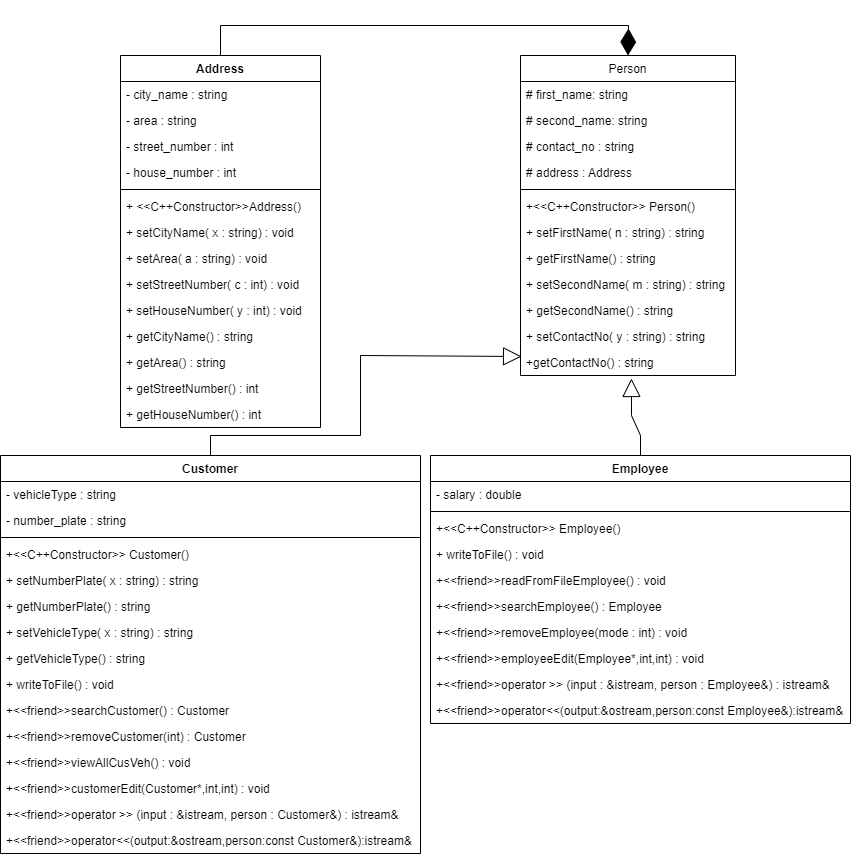

The diagram above was exported from draw.io. Its source (the exported page's mxGraphModel, read from the mxfile embedded in the PNG):
<mxGraphModel dx="1120" dy="1556" grid="1" gridSize="10" guides="1" tooltips="1" connect="1" arrows="1" fold="1" page="1" pageScale="1" pageWidth="850" pageHeight="1100" math="0" shadow="0">
  <root>
    <mxCell id="0" />
    <mxCell id="1" parent="0" />
    <mxCell id="Lxy4fgmRPExz8HJ3d__N-5" value="Person" style="swimlane;fontStyle=0;childLayout=stackLayout;horizontal=1;startSize=26;fillColor=none;horizontalStack=0;resizeParent=1;resizeParentMax=0;resizeLast=0;collapsible=1;marginBottom=0;" parent="1" vertex="1">
      <mxGeometry x="520" y="40" width="215" height="320" as="geometry" />
    </mxCell>
    <mxCell id="Lxy4fgmRPExz8HJ3d__N-6" value="# first_name: string" style="text;strokeColor=none;fillColor=none;align=left;verticalAlign=top;spacingLeft=4;spacingRight=4;overflow=hidden;rotatable=0;points=[[0,0.5],[1,0.5]];portConstraint=eastwest;" parent="Lxy4fgmRPExz8HJ3d__N-5" vertex="1">
      <mxGeometry y="26" width="215" height="26" as="geometry" />
    </mxCell>
    <mxCell id="Lxy4fgmRPExz8HJ3d__N-7" value="# second_name: string" style="text;strokeColor=none;fillColor=none;align=left;verticalAlign=top;spacingLeft=4;spacingRight=4;overflow=hidden;rotatable=0;points=[[0,0.5],[1,0.5]];portConstraint=eastwest;" parent="Lxy4fgmRPExz8HJ3d__N-5" vertex="1">
      <mxGeometry y="52" width="215" height="26" as="geometry" />
    </mxCell>
    <mxCell id="Lxy4fgmRPExz8HJ3d__N-8" value="# contact_no : string" style="text;strokeColor=none;fillColor=none;align=left;verticalAlign=top;spacingLeft=4;spacingRight=4;overflow=hidden;rotatable=0;points=[[0,0.5],[1,0.5]];portConstraint=eastwest;" parent="Lxy4fgmRPExz8HJ3d__N-5" vertex="1">
      <mxGeometry y="78" width="215" height="26" as="geometry" />
    </mxCell>
    <mxCell id="Lxy4fgmRPExz8HJ3d__N-9" value="# address : Address" style="text;strokeColor=none;fillColor=none;align=left;verticalAlign=top;spacingLeft=4;spacingRight=4;overflow=hidden;rotatable=0;points=[[0,0.5],[1,0.5]];portConstraint=eastwest;" parent="Lxy4fgmRPExz8HJ3d__N-5" vertex="1">
      <mxGeometry y="104" width="215" height="26" as="geometry" />
    </mxCell>
    <mxCell id="dQnHLFGkTID_D_1RUkAY-10" value="" style="line;strokeWidth=1;fillColor=none;align=left;verticalAlign=middle;spacingTop=-1;spacingLeft=3;spacingRight=3;rotatable=0;labelPosition=right;points=[];portConstraint=eastwest;strokeColor=inherit;" parent="Lxy4fgmRPExz8HJ3d__N-5" vertex="1">
      <mxGeometry y="130" width="215" height="8" as="geometry" />
    </mxCell>
    <mxCell id="dQnHLFGkTID_D_1RUkAY-11" value="+&lt;&lt;C++Constructor&gt;&gt; Person()" style="text;strokeColor=none;fillColor=none;align=left;verticalAlign=top;spacingLeft=4;spacingRight=4;overflow=hidden;rotatable=0;points=[[0,0.5],[1,0.5]];portConstraint=eastwest;" parent="Lxy4fgmRPExz8HJ3d__N-5" vertex="1">
      <mxGeometry y="138" width="215" height="26" as="geometry" />
    </mxCell>
    <mxCell id="dQnHLFGkTID_D_1RUkAY-14" value="+ setFirstName( n : string) : string" style="text;strokeColor=none;fillColor=none;align=left;verticalAlign=top;spacingLeft=4;spacingRight=4;overflow=hidden;rotatable=0;points=[[0,0.5],[1,0.5]];portConstraint=eastwest;" parent="Lxy4fgmRPExz8HJ3d__N-5" vertex="1">
      <mxGeometry y="164" width="215" height="26" as="geometry" />
    </mxCell>
    <mxCell id="dQnHLFGkTID_D_1RUkAY-12" value="+ getFirstName() : string" style="text;strokeColor=none;fillColor=none;align=left;verticalAlign=top;spacingLeft=4;spacingRight=4;overflow=hidden;rotatable=0;points=[[0,0.5],[1,0.5]];portConstraint=eastwest;" parent="Lxy4fgmRPExz8HJ3d__N-5" vertex="1">
      <mxGeometry y="190" width="215" height="26" as="geometry" />
    </mxCell>
    <mxCell id="dQnHLFGkTID_D_1RUkAY-13" value="+ setSecondName( m : string) : string" style="text;strokeColor=none;fillColor=none;align=left;verticalAlign=top;spacingLeft=4;spacingRight=4;overflow=hidden;rotatable=0;points=[[0,0.5],[1,0.5]];portConstraint=eastwest;" parent="Lxy4fgmRPExz8HJ3d__N-5" vertex="1">
      <mxGeometry y="216" width="215" height="26" as="geometry" />
    </mxCell>
    <mxCell id="dQnHLFGkTID_D_1RUkAY-15" value="+ getSecondName() : string" style="text;strokeColor=none;fillColor=none;align=left;verticalAlign=top;spacingLeft=4;spacingRight=4;overflow=hidden;rotatable=0;points=[[0,0.5],[1,0.5]];portConstraint=eastwest;" parent="Lxy4fgmRPExz8HJ3d__N-5" vertex="1">
      <mxGeometry y="242" width="215" height="26" as="geometry" />
    </mxCell>
    <mxCell id="dQnHLFGkTID_D_1RUkAY-16" value="+ setContactNo( y : string) : string" style="text;strokeColor=none;fillColor=none;align=left;verticalAlign=top;spacingLeft=4;spacingRight=4;overflow=hidden;rotatable=0;points=[[0,0.5],[1,0.5]];portConstraint=eastwest;" parent="Lxy4fgmRPExz8HJ3d__N-5" vertex="1">
      <mxGeometry y="268" width="215" height="26" as="geometry" />
    </mxCell>
    <mxCell id="dQnHLFGkTID_D_1RUkAY-17" value="+getContactNo() : string" style="text;strokeColor=none;fillColor=none;align=left;verticalAlign=top;spacingLeft=4;spacingRight=4;overflow=hidden;rotatable=0;points=[[0,0.5],[1,0.5]];portConstraint=eastwest;" parent="Lxy4fgmRPExz8HJ3d__N-5" vertex="1">
      <mxGeometry y="294" width="215" height="26" as="geometry" />
    </mxCell>
    <mxCell id="Lxy4fgmRPExz8HJ3d__N-10" value="Customer" style="swimlane;fontStyle=1;align=center;verticalAlign=top;childLayout=stackLayout;horizontal=1;startSize=26;horizontalStack=0;resizeParent=1;resizeParentMax=0;resizeLast=0;collapsible=1;marginBottom=0;" parent="1" vertex="1">
      <mxGeometry y="440" width="420" height="398" as="geometry" />
    </mxCell>
    <mxCell id="Lxy4fgmRPExz8HJ3d__N-11" value="- vehicleType : string" style="text;strokeColor=none;fillColor=none;align=left;verticalAlign=top;spacingLeft=4;spacingRight=4;overflow=hidden;rotatable=0;points=[[0,0.5],[1,0.5]];portConstraint=eastwest;" parent="Lxy4fgmRPExz8HJ3d__N-10" vertex="1">
      <mxGeometry y="26" width="420" height="26" as="geometry" />
    </mxCell>
    <mxCell id="dQnHLFGkTID_D_1RUkAY-19" value="- number_plate : string" style="text;strokeColor=none;fillColor=none;align=left;verticalAlign=top;spacingLeft=4;spacingRight=4;overflow=hidden;rotatable=0;points=[[0,0.5],[1,0.5]];portConstraint=eastwest;" parent="Lxy4fgmRPExz8HJ3d__N-10" vertex="1">
      <mxGeometry y="52" width="420" height="26" as="geometry" />
    </mxCell>
    <mxCell id="Lxy4fgmRPExz8HJ3d__N-12" value="" style="line;strokeWidth=1;fillColor=none;align=left;verticalAlign=middle;spacingTop=-1;spacingLeft=3;spacingRight=3;rotatable=0;labelPosition=right;points=[];portConstraint=eastwest;strokeColor=inherit;" parent="Lxy4fgmRPExz8HJ3d__N-10" vertex="1">
      <mxGeometry y="78" width="420" height="8" as="geometry" />
    </mxCell>
    <mxCell id="Lxy4fgmRPExz8HJ3d__N-13" value="+&lt;&lt;C++Constructor&gt;&gt; Customer()" style="text;strokeColor=none;fillColor=none;align=left;verticalAlign=top;spacingLeft=4;spacingRight=4;overflow=hidden;rotatable=0;points=[[0,0.5],[1,0.5]];portConstraint=eastwest;" parent="Lxy4fgmRPExz8HJ3d__N-10" vertex="1">
      <mxGeometry y="86" width="420" height="26" as="geometry" />
    </mxCell>
    <mxCell id="dQnHLFGkTID_D_1RUkAY-20" value="+ setNumberPlate( x : string) : string" style="text;strokeColor=none;fillColor=none;align=left;verticalAlign=top;spacingLeft=4;spacingRight=4;overflow=hidden;rotatable=0;points=[[0,0.5],[1,0.5]];portConstraint=eastwest;" parent="Lxy4fgmRPExz8HJ3d__N-10" vertex="1">
      <mxGeometry y="112" width="420" height="26" as="geometry" />
    </mxCell>
    <mxCell id="dQnHLFGkTID_D_1RUkAY-21" value="+ getNumberPlate() : string" style="text;strokeColor=none;fillColor=none;align=left;verticalAlign=top;spacingLeft=4;spacingRight=4;overflow=hidden;rotatable=0;points=[[0,0.5],[1,0.5]];portConstraint=eastwest;" parent="Lxy4fgmRPExz8HJ3d__N-10" vertex="1">
      <mxGeometry y="138" width="420" height="26" as="geometry" />
    </mxCell>
    <mxCell id="dQnHLFGkTID_D_1RUkAY-22" value="+ setVehicleType( x : string) : string" style="text;strokeColor=none;fillColor=none;align=left;verticalAlign=top;spacingLeft=4;spacingRight=4;overflow=hidden;rotatable=0;points=[[0,0.5],[1,0.5]];portConstraint=eastwest;" parent="Lxy4fgmRPExz8HJ3d__N-10" vertex="1">
      <mxGeometry y="164" width="420" height="26" as="geometry" />
    </mxCell>
    <mxCell id="dQnHLFGkTID_D_1RUkAY-23" value="+ getVehicleType() : string" style="text;strokeColor=none;fillColor=none;align=left;verticalAlign=top;spacingLeft=4;spacingRight=4;overflow=hidden;rotatable=0;points=[[0,0.5],[1,0.5]];portConstraint=eastwest;" parent="Lxy4fgmRPExz8HJ3d__N-10" vertex="1">
      <mxGeometry y="190" width="420" height="26" as="geometry" />
    </mxCell>
    <mxCell id="dQnHLFGkTID_D_1RUkAY-24" value="+ writeToFile() : void" style="text;strokeColor=none;fillColor=none;align=left;verticalAlign=top;spacingLeft=4;spacingRight=4;overflow=hidden;rotatable=0;points=[[0,0.5],[1,0.5]];portConstraint=eastwest;" parent="Lxy4fgmRPExz8HJ3d__N-10" vertex="1">
      <mxGeometry y="216" width="420" height="26" as="geometry" />
    </mxCell>
    <mxCell id="dQnHLFGkTID_D_1RUkAY-25" value="+&lt;&lt;friend&gt;&gt;searchCustomer() : Customer" style="text;strokeColor=none;fillColor=none;align=left;verticalAlign=top;spacingLeft=4;spacingRight=4;overflow=hidden;rotatable=0;points=[[0,0.5],[1,0.5]];portConstraint=eastwest;" parent="Lxy4fgmRPExz8HJ3d__N-10" vertex="1">
      <mxGeometry y="242" width="420" height="26" as="geometry" />
    </mxCell>
    <mxCell id="dQnHLFGkTID_D_1RUkAY-26" value="+&lt;&lt;friend&gt;&gt;removeCustomer(int) : Customer" style="text;strokeColor=none;fillColor=none;align=left;verticalAlign=top;spacingLeft=4;spacingRight=4;overflow=hidden;rotatable=0;points=[[0,0.5],[1,0.5]];portConstraint=eastwest;" parent="Lxy4fgmRPExz8HJ3d__N-10" vertex="1">
      <mxGeometry y="268" width="420" height="26" as="geometry" />
    </mxCell>
    <mxCell id="dQnHLFGkTID_D_1RUkAY-27" value="+&lt;&lt;friend&gt;&gt;viewAllCusVeh() : void" style="text;strokeColor=none;fillColor=none;align=left;verticalAlign=top;spacingLeft=4;spacingRight=4;overflow=hidden;rotatable=0;points=[[0,0.5],[1,0.5]];portConstraint=eastwest;" parent="Lxy4fgmRPExz8HJ3d__N-10" vertex="1">
      <mxGeometry y="294" width="420" height="26" as="geometry" />
    </mxCell>
    <mxCell id="dQnHLFGkTID_D_1RUkAY-29" value="+&lt;&lt;friend&gt;&gt;customerEdit(Customer*,int,int) : void" style="text;strokeColor=none;fillColor=none;align=left;verticalAlign=top;spacingLeft=4;spacingRight=4;overflow=hidden;rotatable=0;points=[[0,0.5],[1,0.5]];portConstraint=eastwest;" parent="Lxy4fgmRPExz8HJ3d__N-10" vertex="1">
      <mxGeometry y="320" width="420" height="26" as="geometry" />
    </mxCell>
    <mxCell id="dQnHLFGkTID_D_1RUkAY-30" value="+&lt;&lt;friend&gt;&gt;operator &gt;&gt; (input : &amp;istream, person : Customer&amp;) : istream&amp;" style="text;strokeColor=none;fillColor=none;align=left;verticalAlign=top;spacingLeft=4;spacingRight=4;overflow=hidden;rotatable=0;points=[[0,0.5],[1,0.5]];portConstraint=eastwest;" parent="Lxy4fgmRPExz8HJ3d__N-10" vertex="1">
      <mxGeometry y="346" width="420" height="26" as="geometry" />
    </mxCell>
    <mxCell id="dQnHLFGkTID_D_1RUkAY-31" value="+&lt;&lt;friend&gt;&gt;operator&lt;&lt;(output:&amp;ostream,person:const Customer&amp;):istream&amp;" style="text;strokeColor=none;fillColor=none;align=left;verticalAlign=top;spacingLeft=4;spacingRight=4;overflow=hidden;rotatable=0;points=[[0,0.5],[1,0.5]];portConstraint=eastwest;" parent="Lxy4fgmRPExz8HJ3d__N-10" vertex="1">
      <mxGeometry y="372" width="420" height="26" as="geometry" />
    </mxCell>
    <mxCell id="Lxy4fgmRPExz8HJ3d__N-18" value="Address" style="swimlane;fontStyle=1;align=center;verticalAlign=top;childLayout=stackLayout;horizontal=1;startSize=26;horizontalStack=0;resizeParent=1;resizeParentMax=0;resizeLast=0;collapsible=1;marginBottom=0;" parent="1" vertex="1">
      <mxGeometry x="120" y="40" width="200" height="372" as="geometry" />
    </mxCell>
    <mxCell id="Lxy4fgmRPExz8HJ3d__N-19" value="- city_name : string" style="text;strokeColor=none;fillColor=none;align=left;verticalAlign=top;spacingLeft=4;spacingRight=4;overflow=hidden;rotatable=0;points=[[0,0.5],[1,0.5]];portConstraint=eastwest;" parent="Lxy4fgmRPExz8HJ3d__N-18" vertex="1">
      <mxGeometry y="26" width="200" height="26" as="geometry" />
    </mxCell>
    <mxCell id="Lxy4fgmRPExz8HJ3d__N-23" value="- area : string" style="text;strokeColor=none;fillColor=none;align=left;verticalAlign=top;spacingLeft=4;spacingRight=4;overflow=hidden;rotatable=0;points=[[0,0.5],[1,0.5]];portConstraint=eastwest;" parent="Lxy4fgmRPExz8HJ3d__N-18" vertex="1">
      <mxGeometry y="52" width="200" height="26" as="geometry" />
    </mxCell>
    <mxCell id="Lxy4fgmRPExz8HJ3d__N-24" value="- street_number : int&#10;" style="text;strokeColor=none;fillColor=none;align=left;verticalAlign=top;spacingLeft=4;spacingRight=4;overflow=hidden;rotatable=0;points=[[0,0.5],[1,0.5]];portConstraint=eastwest;" parent="Lxy4fgmRPExz8HJ3d__N-18" vertex="1">
      <mxGeometry y="78" width="200" height="26" as="geometry" />
    </mxCell>
    <mxCell id="Lxy4fgmRPExz8HJ3d__N-25" value="- house_number : int&#10;" style="text;strokeColor=none;fillColor=none;align=left;verticalAlign=top;spacingLeft=4;spacingRight=4;overflow=hidden;rotatable=0;points=[[0,0.5],[1,0.5]];portConstraint=eastwest;" parent="Lxy4fgmRPExz8HJ3d__N-18" vertex="1">
      <mxGeometry y="104" width="200" height="26" as="geometry" />
    </mxCell>
    <mxCell id="Lxy4fgmRPExz8HJ3d__N-20" value="" style="line;strokeWidth=1;fillColor=none;align=left;verticalAlign=middle;spacingTop=-1;spacingLeft=3;spacingRight=3;rotatable=0;labelPosition=right;points=[];portConstraint=eastwest;strokeColor=inherit;" parent="Lxy4fgmRPExz8HJ3d__N-18" vertex="1">
      <mxGeometry y="130" width="200" height="8" as="geometry" />
    </mxCell>
    <mxCell id="Lxy4fgmRPExz8HJ3d__N-21" value="+ &lt;&lt;C++Constructor&gt;&gt;Address()" style="text;strokeColor=none;fillColor=none;align=left;verticalAlign=top;spacingLeft=4;spacingRight=4;overflow=hidden;rotatable=0;points=[[0,0.5],[1,0.5]];portConstraint=eastwest;" parent="Lxy4fgmRPExz8HJ3d__N-18" vertex="1">
      <mxGeometry y="138" width="200" height="26" as="geometry" />
    </mxCell>
    <mxCell id="dQnHLFGkTID_D_1RUkAY-2" value="+ setCityName( x : string) : void" style="text;strokeColor=none;fillColor=none;align=left;verticalAlign=top;spacingLeft=4;spacingRight=4;overflow=hidden;rotatable=0;points=[[0,0.5],[1,0.5]];portConstraint=eastwest;" parent="Lxy4fgmRPExz8HJ3d__N-18" vertex="1">
      <mxGeometry y="164" width="200" height="26" as="geometry" />
    </mxCell>
    <mxCell id="dQnHLFGkTID_D_1RUkAY-3" value="+ setArea( a : string) : void" style="text;strokeColor=none;fillColor=none;align=left;verticalAlign=top;spacingLeft=4;spacingRight=4;overflow=hidden;rotatable=0;points=[[0,0.5],[1,0.5]];portConstraint=eastwest;" parent="Lxy4fgmRPExz8HJ3d__N-18" vertex="1">
      <mxGeometry y="190" width="200" height="26" as="geometry" />
    </mxCell>
    <mxCell id="dQnHLFGkTID_D_1RUkAY-4" value="+ setStreetNumber( c : int) : void" style="text;strokeColor=none;fillColor=none;align=left;verticalAlign=top;spacingLeft=4;spacingRight=4;overflow=hidden;rotatable=0;points=[[0,0.5],[1,0.5]];portConstraint=eastwest;" parent="Lxy4fgmRPExz8HJ3d__N-18" vertex="1">
      <mxGeometry y="216" width="200" height="26" as="geometry" />
    </mxCell>
    <mxCell id="dQnHLFGkTID_D_1RUkAY-5" value="+ setHouseNumber( y : int) : void" style="text;strokeColor=none;fillColor=none;align=left;verticalAlign=top;spacingLeft=4;spacingRight=4;overflow=hidden;rotatable=0;points=[[0,0.5],[1,0.5]];portConstraint=eastwest;" parent="Lxy4fgmRPExz8HJ3d__N-18" vertex="1">
      <mxGeometry y="242" width="200" height="26" as="geometry" />
    </mxCell>
    <mxCell id="dQnHLFGkTID_D_1RUkAY-6" value="+ getCityName() : string" style="text;strokeColor=none;fillColor=none;align=left;verticalAlign=top;spacingLeft=4;spacingRight=4;overflow=hidden;rotatable=0;points=[[0,0.5],[1,0.5]];portConstraint=eastwest;" parent="Lxy4fgmRPExz8HJ3d__N-18" vertex="1">
      <mxGeometry y="268" width="200" height="26" as="geometry" />
    </mxCell>
    <mxCell id="dQnHLFGkTID_D_1RUkAY-7" value="+ getArea() : string" style="text;strokeColor=none;fillColor=none;align=left;verticalAlign=top;spacingLeft=4;spacingRight=4;overflow=hidden;rotatable=0;points=[[0,0.5],[1,0.5]];portConstraint=eastwest;" parent="Lxy4fgmRPExz8HJ3d__N-18" vertex="1">
      <mxGeometry y="294" width="200" height="26" as="geometry" />
    </mxCell>
    <mxCell id="dQnHLFGkTID_D_1RUkAY-8" value="+ getStreetNumber() : int" style="text;strokeColor=none;fillColor=none;align=left;verticalAlign=top;spacingLeft=4;spacingRight=4;overflow=hidden;rotatable=0;points=[[0,0.5],[1,0.5]];portConstraint=eastwest;" parent="Lxy4fgmRPExz8HJ3d__N-18" vertex="1">
      <mxGeometry y="320" width="200" height="26" as="geometry" />
    </mxCell>
    <mxCell id="dQnHLFGkTID_D_1RUkAY-9" value="+ getHouseNumber() : int" style="text;strokeColor=none;fillColor=none;align=left;verticalAlign=top;spacingLeft=4;spacingRight=4;overflow=hidden;rotatable=0;points=[[0,0.5],[1,0.5]];portConstraint=eastwest;" parent="Lxy4fgmRPExz8HJ3d__N-18" vertex="1">
      <mxGeometry y="346" width="200" height="26" as="geometry" />
    </mxCell>
    <mxCell id="dQnHLFGkTID_D_1RUkAY-18" value="" style="endArrow=diamondThin;endFill=1;endSize=24;html=1;rounded=0;exitX=0.5;exitY=0;exitDx=0;exitDy=0;entryX=0.5;entryY=0;entryDx=0;entryDy=0;" parent="1" source="Lxy4fgmRPExz8HJ3d__N-18" target="Lxy4fgmRPExz8HJ3d__N-5" edge="1">
      <mxGeometry width="160" relative="1" as="geometry">
        <mxPoint x="290" y="420" as="sourcePoint" />
        <mxPoint x="450" y="420" as="targetPoint" />
        <Array as="points">
          <mxPoint x="220" y="10" />
          <mxPoint x="628" y="10" />
        </Array>
      </mxGeometry>
    </mxCell>
    <mxCell id="dQnHLFGkTID_D_1RUkAY-32" value="Employee" style="swimlane;fontStyle=1;align=center;verticalAlign=top;childLayout=stackLayout;horizontal=1;startSize=26;horizontalStack=0;resizeParent=1;resizeParentMax=0;resizeLast=0;collapsible=1;marginBottom=0;" parent="1" vertex="1">
      <mxGeometry x="430" y="440" width="420" height="268" as="geometry" />
    </mxCell>
    <mxCell id="dQnHLFGkTID_D_1RUkAY-33" value="- salary : double" style="text;strokeColor=none;fillColor=none;align=left;verticalAlign=top;spacingLeft=4;spacingRight=4;overflow=hidden;rotatable=0;points=[[0,0.5],[1,0.5]];portConstraint=eastwest;" parent="dQnHLFGkTID_D_1RUkAY-32" vertex="1">
      <mxGeometry y="26" width="420" height="26" as="geometry" />
    </mxCell>
    <mxCell id="dQnHLFGkTID_D_1RUkAY-34" value="" style="line;strokeWidth=1;fillColor=none;align=left;verticalAlign=middle;spacingTop=-1;spacingLeft=3;spacingRight=3;rotatable=0;labelPosition=right;points=[];portConstraint=eastwest;strokeColor=inherit;" parent="dQnHLFGkTID_D_1RUkAY-32" vertex="1">
      <mxGeometry y="52" width="420" height="8" as="geometry" />
    </mxCell>
    <mxCell id="dQnHLFGkTID_D_1RUkAY-35" value="+&lt;&lt;C++Constructor&gt;&gt; Employee()" style="text;strokeColor=none;fillColor=none;align=left;verticalAlign=top;spacingLeft=4;spacingRight=4;overflow=hidden;rotatable=0;points=[[0,0.5],[1,0.5]];portConstraint=eastwest;" parent="dQnHLFGkTID_D_1RUkAY-32" vertex="1">
      <mxGeometry y="60" width="420" height="26" as="geometry" />
    </mxCell>
    <mxCell id="dQnHLFGkTID_D_1RUkAY-36" value="+ writeToFile() : void" style="text;strokeColor=none;fillColor=none;align=left;verticalAlign=top;spacingLeft=4;spacingRight=4;overflow=hidden;rotatable=0;points=[[0,0.5],[1,0.5]];portConstraint=eastwest;" parent="dQnHLFGkTID_D_1RUkAY-32" vertex="1">
      <mxGeometry y="86" width="420" height="26" as="geometry" />
    </mxCell>
    <mxCell id="dQnHLFGkTID_D_1RUkAY-37" value="+&lt;&lt;friend&gt;&gt;readFromFileEmployee() : void" style="text;strokeColor=none;fillColor=none;align=left;verticalAlign=top;spacingLeft=4;spacingRight=4;overflow=hidden;rotatable=0;points=[[0,0.5],[1,0.5]];portConstraint=eastwest;" parent="dQnHLFGkTID_D_1RUkAY-32" vertex="1">
      <mxGeometry y="112" width="420" height="26" as="geometry" />
    </mxCell>
    <mxCell id="dQnHLFGkTID_D_1RUkAY-38" value="+&lt;&lt;friend&gt;&gt;searchEmployee() : Employee" style="text;strokeColor=none;fillColor=none;align=left;verticalAlign=top;spacingLeft=4;spacingRight=4;overflow=hidden;rotatable=0;points=[[0,0.5],[1,0.5]];portConstraint=eastwest;" parent="dQnHLFGkTID_D_1RUkAY-32" vertex="1">
      <mxGeometry y="138" width="420" height="26" as="geometry" />
    </mxCell>
    <mxCell id="dQnHLFGkTID_D_1RUkAY-39" value="+&lt;&lt;friend&gt;&gt;removeEmployee(mode : int) : void" style="text;strokeColor=none;fillColor=none;align=left;verticalAlign=top;spacingLeft=4;spacingRight=4;overflow=hidden;rotatable=0;points=[[0,0.5],[1,0.5]];portConstraint=eastwest;" parent="dQnHLFGkTID_D_1RUkAY-32" vertex="1">
      <mxGeometry y="164" width="420" height="26" as="geometry" />
    </mxCell>
    <mxCell id="dQnHLFGkTID_D_1RUkAY-40" value="+&lt;&lt;friend&gt;&gt;employeeEdit(Employee*,int,int) : void" style="text;strokeColor=none;fillColor=none;align=left;verticalAlign=top;spacingLeft=4;spacingRight=4;overflow=hidden;rotatable=0;points=[[0,0.5],[1,0.5]];portConstraint=eastwest;" parent="dQnHLFGkTID_D_1RUkAY-32" vertex="1">
      <mxGeometry y="190" width="420" height="26" as="geometry" />
    </mxCell>
    <mxCell id="dQnHLFGkTID_D_1RUkAY-41" value="+&lt;&lt;friend&gt;&gt;operator &gt;&gt; (input : &amp;istream, person : Employee&amp;) : istream&amp;" style="text;strokeColor=none;fillColor=none;align=left;verticalAlign=top;spacingLeft=4;spacingRight=4;overflow=hidden;rotatable=0;points=[[0,0.5],[1,0.5]];portConstraint=eastwest;" parent="dQnHLFGkTID_D_1RUkAY-32" vertex="1">
      <mxGeometry y="216" width="420" height="26" as="geometry" />
    </mxCell>
    <mxCell id="dQnHLFGkTID_D_1RUkAY-42" value="+&lt;&lt;friend&gt;&gt;operator&lt;&lt;(output:&amp;ostream,person:const Employee&amp;):istream&amp;" style="text;strokeColor=none;fillColor=none;align=left;verticalAlign=top;spacingLeft=4;spacingRight=4;overflow=hidden;rotatable=0;points=[[0,0.5],[1,0.5]];portConstraint=eastwest;" parent="dQnHLFGkTID_D_1RUkAY-32" vertex="1">
      <mxGeometry y="242" width="420" height="26" as="geometry" />
    </mxCell>
    <mxCell id="dQnHLFGkTID_D_1RUkAY-43" value="" style="endArrow=block;endSize=16;endFill=0;html=1;rounded=0;exitX=0.5;exitY=0;exitDx=0;exitDy=0;entryX=0.005;entryY=0.269;entryDx=0;entryDy=0;entryPerimeter=0;" parent="1" source="Lxy4fgmRPExz8HJ3d__N-10" target="dQnHLFGkTID_D_1RUkAY-17" edge="1">
      <mxGeometry width="160" relative="1" as="geometry">
        <mxPoint x="340" y="340" as="sourcePoint" />
        <mxPoint x="500" y="340" as="targetPoint" />
        <Array as="points">
          <mxPoint x="210" y="420" />
          <mxPoint x="360" y="420" />
          <mxPoint x="360" y="340" />
        </Array>
      </mxGeometry>
    </mxCell>
    <mxCell id="dQnHLFGkTID_D_1RUkAY-44" value="" style="endArrow=block;endSize=16;endFill=0;html=1;rounded=0;exitX=0.5;exitY=0;exitDx=0;exitDy=0;entryX=0.516;entryY=1.115;entryDx=0;entryDy=0;entryPerimeter=0;" parent="1" source="dQnHLFGkTID_D_1RUkAY-32" target="dQnHLFGkTID_D_1RUkAY-17" edge="1">
      <mxGeometry width="160" relative="1" as="geometry">
        <mxPoint x="220" y="450" as="sourcePoint" />
        <mxPoint x="531" y="351" as="targetPoint" />
        <Array as="points">
          <mxPoint x="640" y="420" />
          <mxPoint x="631" y="400" />
        </Array>
      </mxGeometry>
    </mxCell>
  </root>
</mxGraphModel>